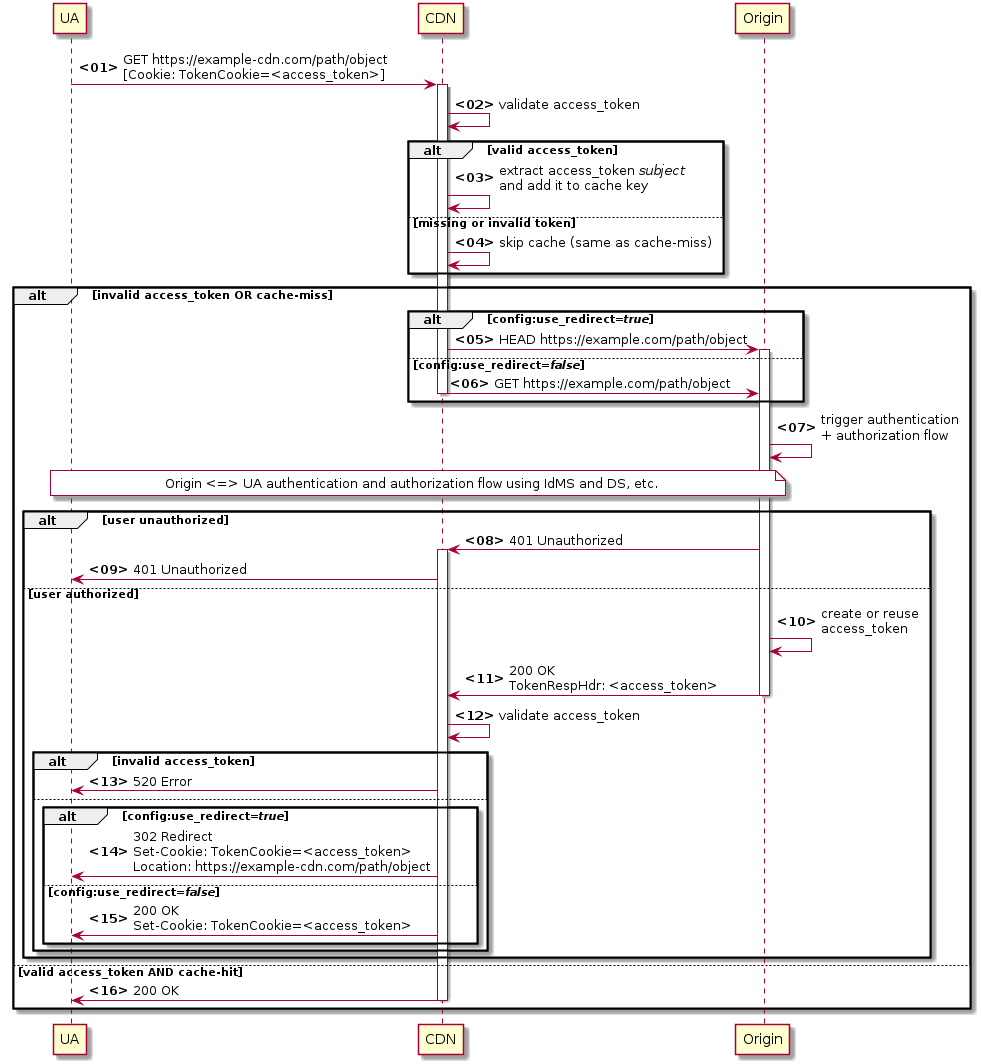

The diagram above was rendered by PlantUML. Its source (embedded in the PNG):
@startuml

participant UA
participant CDN
participant Origin

autonumber "<b><00>"
UA -> CDN : GET https://example-cdn.com/path/object\n[Cookie: TokenCookie=<access_token>]
activate CDN

CDN->CDN:validate access_token

alt valid access_token
  CDN -> CDN: extract access_token //subject//\nand add it to cache key
else missing or invalid token
  CDN -> CDN: skip cache (same as cache-miss)
end

alt invalid access_token OR cache-miss
  alt config:use_redirect=//true//
    CDN -> Origin : HEAD https://example.com/path/object
    activate Origin
  else config:use_redirect=//false//
    CDN -> Origin : GET https://example.com/path/object
    deactivate CDN
  end

  Origin -> Origin: trigger authentication\n+ authorization flow
  note over UA,Origin #white
    Origin <=> UA authentication and authorization flow using IdMS and DS, etc.
  endnote

  alt user unauthorized
    Origin -> CDN : 401 Unauthorized
    activate CDN
    CDN -> UA : 401 Unauthorized
  else user authorized

    Origin -> Origin:create or reuse\naccess_token

    Origin -> CDN: 200 OK\nTokenRespHdr: <access_token>
    deactivate Origin

    CDN->CDN:validate access_token

    alt invalid access_token
      CDN -> UA : 520 Error
    else
      alt config:use_redirect=//true//
        CDN -> UA : 302 Redirect\nSet-Cookie: TokenCookie=<access_token>\nLocation: https://example-cdn.com/path/object
      else config:use_redirect=//false//
        CDN -> UA : 200 OK\nSet-Cookie: TokenCookie=<access_token>
      end
    end

  end
else valid access_token AND cache-hit
  CDN -> UA : 200 OK
  deactivate CDN
end


@enduml